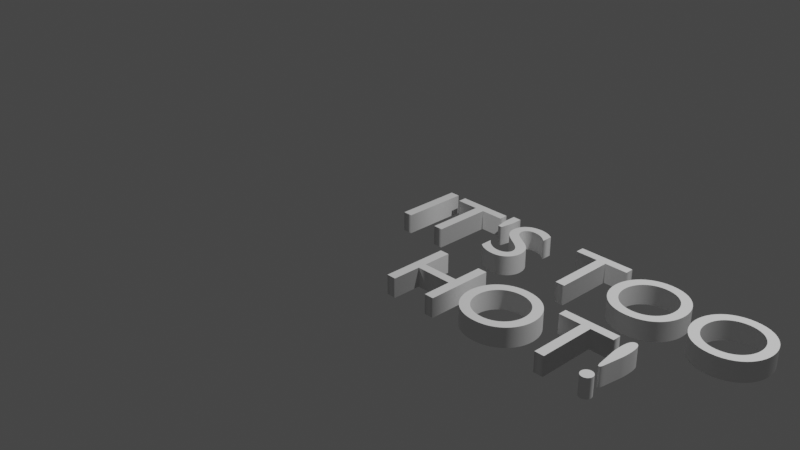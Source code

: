 # Source: HotText.blend  (saved by Blender 2.93.21; exported with 4.5.12 LTS)
import bpy
from mathutils import Matrix  # noqa: F401  (used for matrix-valued properties, if any)

bpy.ops.wm.read_factory_settings(use_empty=True)
scene = bpy.context.scene
scene.name = 'Scene'

# ---- collections
col_collection = bpy.data.collections.new('Collection'); scene.collection.children.link(col_collection)

# ---- world
world_world = bpy.data.worlds.new('World'); scene.world = world_world
world_world.use_nodes = True; world_world.node_tree.nodes.clear()
_N = world_world.node_tree.nodes; _L = world_world.node_tree.links
n0 = _N.new('ShaderNodeOutputWorld'); n0.name = 'World Output'; n0.location = (300, 300)
n1 = _N.new('ShaderNodeBackground'); n1.name = 'Background'; n1.location = (10, 300)
n1.inputs[0].default_value = (0.05088, 0.05088, 0.05088, 1.0)
_L.new(n1.outputs[0], n0.inputs[0])
n0.is_active_output = True
world_world.color = (0.05088, 0.05088, 0.05088)
world_world.use_sun_shadow = False
world_world.sun_shadow_jitter_overblur = 0.0

# ---- cameras
cam_camera = bpy.data.cameras.new('Camera')
cam_camera.clip_end = 100.0
cam_camera.ortho_scale = 7.314

# ---- lights
light_light = bpy.data.lights.new('Light', 'POINT')
light_light.transmission_factor = 0.0
light_light.energy = 1000.0
light_light.shadow_soft_size = 0.1
light_light.shadow_maximum_resolution = 0.006
light_light.use_absolute_resolution = True

# ---- curves / text
txt_text = bpy.data.curves.new('Text', 'FONT')
txt_text.dimensions = '2D'
txt_text.body = "IT'S TOO\n   HOT!"
txt_text.use_path_clamp = True
txt_text.bevel_profile.use_clip = True
txt_text.extrude = 0.1
txt_text.small_caps_scale = 0.65
txt_text.underline_height = 0.0

# ---- objects
ob_light = bpy.data.objects.new('Light', light_light)
ob_camera = bpy.data.objects.new('Camera', cam_camera)
ob_text = bpy.data.objects.new('Text', txt_text)

# ---- transforms, parenting, visibility, modifiers, constraints
ob_light.location = (4.076, 1.005, 5.904)
ob_light.rotation_euler = (0.6503, 0.05522, 1.866)
ob_light.lock_rotations_4d = False
ob_light.empty_display_type = 'ARROWS'
ob_light.color = (0.0, 0.0, 0.0, 0.0)
ob_light.lineart.crease_threshold = 0.0
ob_camera.location = (7.359, -6.926, 4.958)
ob_camera.rotation_euler = (1.109, 0.0, 0.8149)
ob_camera.lock_rotations_4d = False
ob_camera.empty_display_type = 'ARROWS'
ob_camera.color = (0.0, 0.0, 0.0, 0.0)
ob_camera.display_type = 'WIRE'
ob_camera.lineart.crease_threshold = 0.0
ob_text.location = (0.0, 0.0, 0.0)
ob_text.lineart.crease_threshold = 0.0

# ---- collection membership
col_collection.objects.link(ob_light)
col_collection.objects.link(ob_camera)
col_collection.objects.link(ob_text)

# ---- scene / render settings (as saved in the file)
scene.camera = ob_camera
scene.frame_start = 1; scene.frame_end = 250; scene.frame_set(1)
scene.render.engine = 'BLENDER_EEVEE_NEXT'
scene.cycles.use_denoising = False
scene.cycles.samples = 128
scene.cycles.sampling_pattern = 'TABULATED_SOBOL'
scene.cycles.use_adaptive_sampling = False
scene.cycles.use_light_tree = False
scene.view_settings.view_transform = 'Filmic'
bpy.context.view_layer.update()
